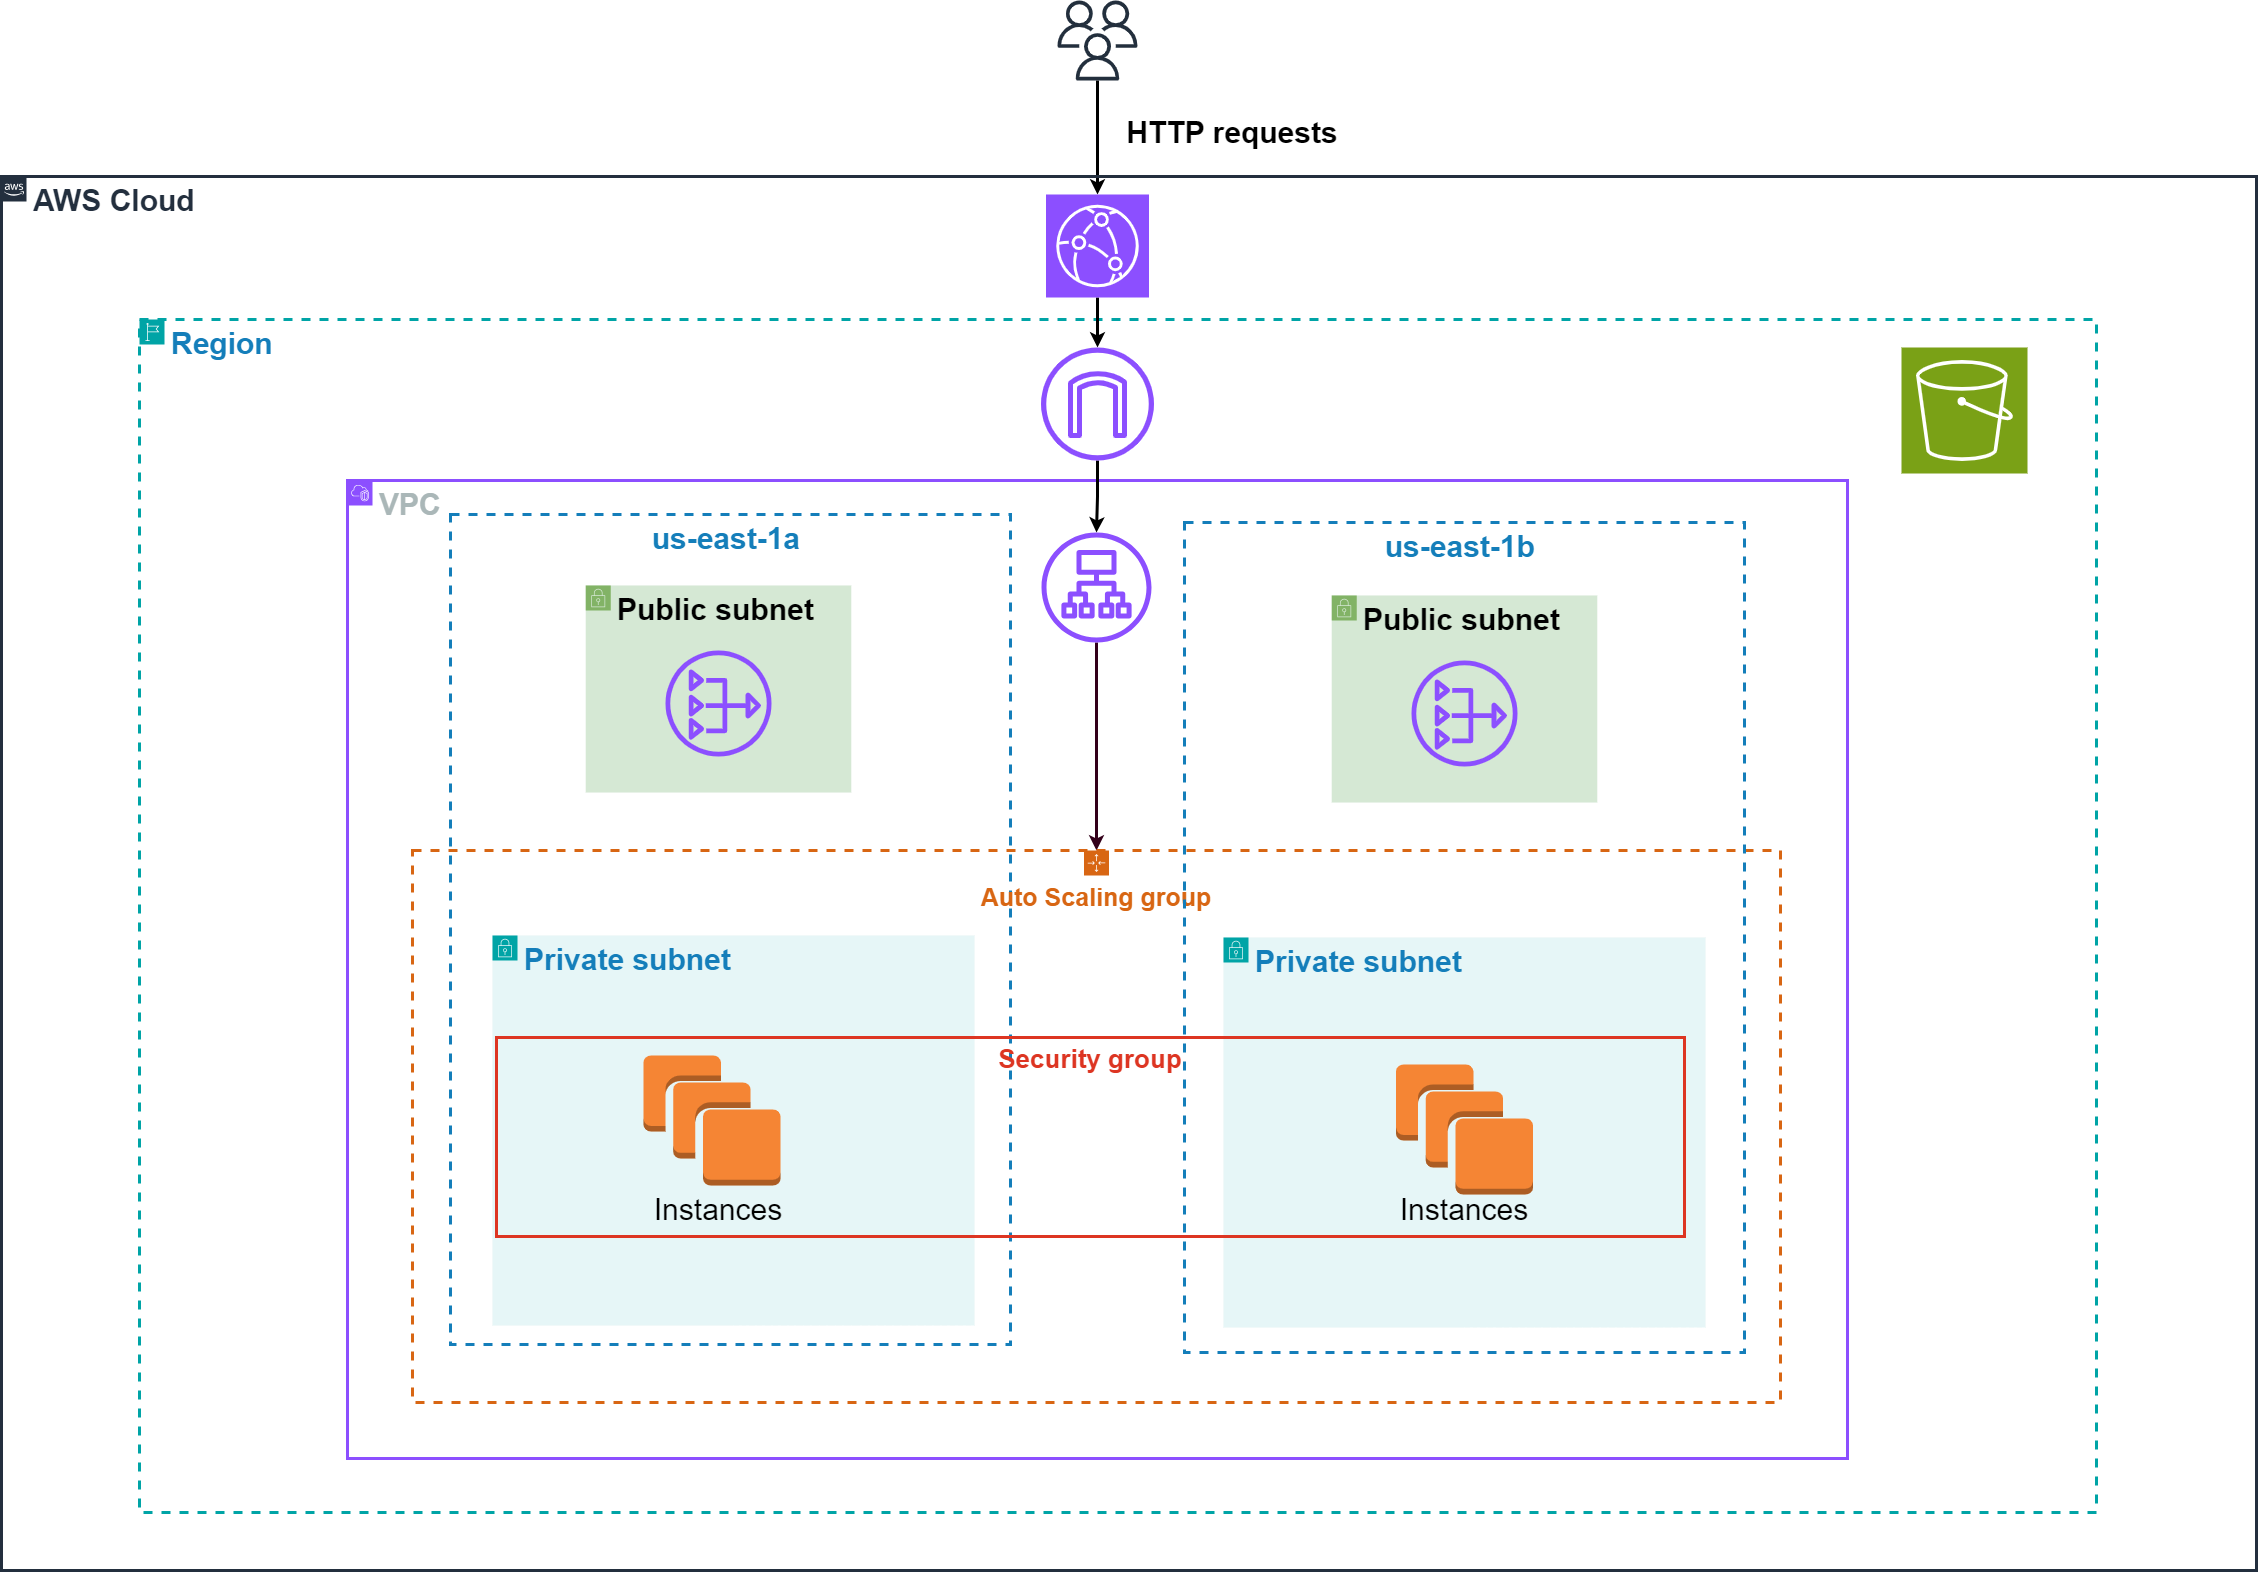

The diagram above was exported from draw.io. Its source (the exported page's mxGraphModel, read from the mxfile embedded in the PNG):
<mxGraphModel dx="3695" dy="2661" grid="0" gridSize="10" guides="1" tooltips="1" connect="1" arrows="1" fold="1" page="1" pageScale="1" pageWidth="827" pageHeight="1169" math="0" shadow="0">
  <root>
    <mxCell id="0" />
    <mxCell id="1" parent="0" />
    <mxCell id="IKLVcOGQTZ4jJZXO6f5T-16" value="&lt;font style=&quot;font-size: 30px;&quot;&gt;Region&lt;/font&gt;" style="points=[[0,0],[0.25,0],[0.5,0],[0.75,0],[1,0],[1,0.25],[1,0.5],[1,0.75],[1,1],[0.75,1],[0.5,1],[0.25,1],[0,1],[0,0.75],[0,0.5],[0,0.25]];outlineConnect=0;gradientColor=none;html=1;whiteSpace=wrap;fontSize=12;fontStyle=1;container=1;pointerEvents=0;collapsible=0;recursiveResize=0;shape=mxgraph.aws4.group;grIcon=mxgraph.aws4.group_region;strokeColor=#00A4A6;fillColor=none;verticalAlign=top;align=left;spacingLeft=30;fontColor=#147EBA;dashed=1;strokeWidth=3;" parent="1" vertex="1">
      <mxGeometry x="-627" y="-535" width="1957" height="1193" as="geometry" />
    </mxCell>
    <mxCell id="x5ViR1niyO5y4mgmH36y-20" value="" style="rounded=0;orthogonalLoop=1;jettySize=auto;html=1;strokeWidth=3;" edge="1" parent="1" source="IKLVcOGQTZ4jJZXO6f5T-22" target="BrtfPOz7cV9nsRm7E1ed-3">
      <mxGeometry relative="1" as="geometry" />
    </mxCell>
    <mxCell id="IKLVcOGQTZ4jJZXO6f5T-22" value="" style="sketch=0;outlineConnect=0;fontColor=#232F3E;gradientColor=none;fillColor=#232F3D;strokeColor=none;dashed=0;verticalLabelPosition=bottom;verticalAlign=top;align=center;html=1;fontSize=12;fontStyle=0;aspect=fixed;pointerEvents=1;shape=mxgraph.aws4.users;" parent="1" vertex="1">
      <mxGeometry x="291" y="-854" width="80" height="80" as="geometry" />
    </mxCell>
    <mxCell id="IKLVcOGQTZ4jJZXO6f5T-24" value="&lt;font style=&quot;font-size: 30px;&quot;&gt;HTTP requests&lt;/font&gt;" style="text;html=1;strokeColor=none;fillColor=none;align=center;verticalAlign=middle;whiteSpace=wrap;rounded=0;fontStyle=1" parent="1" vertex="1">
      <mxGeometry x="351" y="-762" width="230" height="80" as="geometry" />
    </mxCell>
    <mxCell id="BrtfPOz7cV9nsRm7E1ed-4" value="&lt;font style=&quot;font-size: 30px;&quot;&gt;AWS Cloud&lt;/font&gt;" style="points=[[0,0],[0.25,0],[0.5,0],[0.75,0],[1,0],[1,0.25],[1,0.5],[1,0.75],[1,1],[0.75,1],[0.5,1],[0.25,1],[0,1],[0,0.75],[0,0.5],[0,0.25]];outlineConnect=0;gradientColor=none;html=1;whiteSpace=wrap;fontSize=12;fontStyle=1;container=1;pointerEvents=0;collapsible=0;recursiveResize=0;shape=mxgraph.aws4.group;grIcon=mxgraph.aws4.group_aws_cloud_alt;strokeColor=#232F3E;fillColor=none;verticalAlign=top;align=left;spacingLeft=30;fontColor=#232F3E;dashed=0;strokeWidth=3;" parent="1" vertex="1">
      <mxGeometry x="-765" y="-678" width="2255" height="1394" as="geometry" />
    </mxCell>
    <mxCell id="x5ViR1niyO5y4mgmH36y-19" value="" style="edgeStyle=orthogonalEdgeStyle;rounded=0;orthogonalLoop=1;jettySize=auto;html=1;strokeWidth=3;" edge="1" parent="BrtfPOz7cV9nsRm7E1ed-4" source="BrtfPOz7cV9nsRm7E1ed-3" target="BrtfPOz7cV9nsRm7E1ed-2">
      <mxGeometry relative="1" as="geometry" />
    </mxCell>
    <mxCell id="BrtfPOz7cV9nsRm7E1ed-3" value="" style="sketch=0;points=[[0,0,0],[0.25,0,0],[0.5,0,0],[0.75,0,0],[1,0,0],[0,1,0],[0.25,1,0],[0.5,1,0],[0.75,1,0],[1,1,0],[0,0.25,0],[0,0.5,0],[0,0.75,0],[1,0.25,0],[1,0.5,0],[1,0.75,0]];outlineConnect=0;fontColor=#232F3E;fillColor=#8C4FFF;strokeColor=#ffffff;dashed=0;verticalLabelPosition=bottom;verticalAlign=top;align=center;html=1;fontSize=12;fontStyle=0;aspect=fixed;shape=mxgraph.aws4.resourceIcon;resIcon=mxgraph.aws4.cloudfront;" parent="BrtfPOz7cV9nsRm7E1ed-4" vertex="1">
      <mxGeometry x="1044.5" y="18" width="103" height="103" as="geometry" />
    </mxCell>
    <mxCell id="BkhdHit5if8Nz82lHAPC-1" value="&lt;font style=&quot;font-size: 30px;&quot;&gt;VPC&lt;/font&gt;" style="points=[[0,0],[0.25,0],[0.5,0],[0.75,0],[1,0],[1,0.25],[1,0.5],[1,0.75],[1,1],[0.75,1],[0.5,1],[0.25,1],[0,1],[0,0.75],[0,0.5],[0,0.25]];outlineConnect=0;gradientColor=none;html=1;whiteSpace=wrap;fontSize=12;fontStyle=1;container=1;pointerEvents=0;collapsible=0;recursiveResize=0;shape=mxgraph.aws4.group;grIcon=mxgraph.aws4.group_vpc2;strokeColor=#8C4FFF;fillColor=none;verticalAlign=top;align=left;spacingLeft=30;fontColor=#AAB7B8;dashed=0;strokeWidth=3;" parent="BrtfPOz7cV9nsRm7E1ed-4" vertex="1">
      <mxGeometry x="346" y="304" width="1500" height="978" as="geometry" />
    </mxCell>
    <mxCell id="BkhdHit5if8Nz82lHAPC-3" value="&lt;font style=&quot;font-size: 30px;&quot;&gt;us-east-1a&amp;nbsp;&lt;/font&gt;" style="fillColor=none;strokeColor=#147EBA;dashed=1;verticalAlign=top;fontStyle=1;fontColor=#147EBA;whiteSpace=wrap;html=1;strokeWidth=3;" parent="BkhdHit5if8Nz82lHAPC-1" vertex="1">
      <mxGeometry x="103" y="34" width="560" height="830" as="geometry" />
    </mxCell>
    <mxCell id="y051Uv558bgOWRiC-AiE-1" value="&lt;font style=&quot;font-size: 30px;&quot;&gt;Private subnet&lt;/font&gt;" style="points=[[0,0],[0.25,0],[0.5,0],[0.75,0],[1,0],[1,0.25],[1,0.5],[1,0.75],[1,1],[0.75,1],[0.5,1],[0.25,1],[0,1],[0,0.75],[0,0.5],[0,0.25]];outlineConnect=0;gradientColor=none;html=1;whiteSpace=wrap;fontSize=12;fontStyle=1;container=1;pointerEvents=0;collapsible=0;recursiveResize=0;shape=mxgraph.aws4.group;grIcon=mxgraph.aws4.group_security_group;grStroke=0;strokeColor=#00A4A6;fillColor=#E6F6F7;verticalAlign=top;align=left;spacingLeft=30;fontColor=#147EBA;dashed=1;strokeWidth=3;" vertex="1" parent="BkhdHit5if8Nz82lHAPC-1">
      <mxGeometry x="145" y="455" width="482" height="390" as="geometry" />
    </mxCell>
    <mxCell id="BrtfPOz7cV9nsRm7E1ed-7" value="" style="rounded=0;orthogonalLoop=1;jettySize=auto;html=1;strokeWidth=3;fillColor=#e51400;strokeColor=#33001A;" parent="BkhdHit5if8Nz82lHAPC-1" source="IKLVcOGQTZ4jJZXO6f5T-17" target="IKLVcOGQTZ4jJZXO6f5T-13" edge="1">
      <mxGeometry relative="1" as="geometry" />
    </mxCell>
    <mxCell id="IKLVcOGQTZ4jJZXO6f5T-25" value="" style="outlineConnect=0;dashed=0;verticalLabelPosition=bottom;verticalAlign=top;align=center;html=1;shape=mxgraph.aws3.instances;fillColor=#F58534;gradientColor=none;" parent="BkhdHit5if8Nz82lHAPC-1" vertex="1">
      <mxGeometry x="296" y="575" width="137" height="130" as="geometry" />
    </mxCell>
    <mxCell id="IKLVcOGQTZ4jJZXO6f5T-27" value="&lt;font style=&quot;font-size: 30px;&quot;&gt;Instances&lt;/font&gt;" style="text;html=1;strokeColor=none;fillColor=none;align=center;verticalAlign=middle;whiteSpace=wrap;rounded=0;" parent="BkhdHit5if8Nz82lHAPC-1" vertex="1">
      <mxGeometry x="296" y="714" width="150" height="30" as="geometry" />
    </mxCell>
    <mxCell id="x5ViR1niyO5y4mgmH36y-7" value="&lt;font style=&quot;font-size: 30px;&quot;&gt;Public subnet&lt;/font&gt;" style="points=[[0,0],[0.25,0],[0.5,0],[0.75,0],[1,0],[1,0.25],[1,0.5],[1,0.75],[1,1],[0.75,1],[0.5,1],[0.25,1],[0,1],[0,0.75],[0,0.5],[0,0.25]];outlineConnect=0;html=1;whiteSpace=wrap;fontSize=12;fontStyle=1;container=1;pointerEvents=0;collapsible=0;recursiveResize=0;shape=mxgraph.aws4.group;grIcon=mxgraph.aws4.group_security_group;grStroke=0;strokeColor=#82b366;fillColor=#d5e8d4;verticalAlign=top;align=left;spacingLeft=30;dashed=0;" vertex="1" parent="BkhdHit5if8Nz82lHAPC-1">
      <mxGeometry x="238.25" y="105" width="265.5" height="207" as="geometry" />
    </mxCell>
    <mxCell id="IKLVcOGQTZ4jJZXO6f5T-17" value="" style="sketch=0;outlineConnect=0;fontColor=#232F3E;gradientColor=none;fillColor=#8C4FFF;strokeColor=none;dashed=0;verticalLabelPosition=bottom;verticalAlign=top;align=center;html=1;fontSize=12;fontStyle=0;aspect=fixed;pointerEvents=1;shape=mxgraph.aws4.application_load_balancer;" parent="BkhdHit5if8Nz82lHAPC-1" vertex="1">
      <mxGeometry x="694" y="52" width="110" height="110" as="geometry" />
    </mxCell>
    <mxCell id="x5ViR1niyO5y4mgmH36y-6" value="" style="sketch=0;outlineConnect=0;fontColor=#232F3E;gradientColor=none;fillColor=#8C4FFF;strokeColor=none;dashed=0;verticalLabelPosition=bottom;verticalAlign=top;align=center;html=1;fontSize=12;fontStyle=0;aspect=fixed;pointerEvents=1;shape=mxgraph.aws4.nat_gateway;" vertex="1" parent="BkhdHit5if8Nz82lHAPC-1">
      <mxGeometry x="318" y="170" width="106" height="106" as="geometry" />
    </mxCell>
    <mxCell id="IKLVcOGQTZ4jJZXO6f5T-13" value="&lt;font style=&quot;font-size: 25px;&quot;&gt;Auto Scaling group&lt;/font&gt;" style="points=[[0,0],[0.25,0],[0.5,0],[0.75,0],[1,0],[1,0.25],[1,0.5],[1,0.75],[1,1],[0.75,1],[0.5,1],[0.25,1],[0,1],[0,0.75],[0,0.5],[0,0.25]];outlineConnect=0;gradientColor=none;html=1;whiteSpace=wrap;fontSize=12;fontStyle=1;container=1;pointerEvents=0;collapsible=0;recursiveResize=0;shape=mxgraph.aws4.groupCenter;grIcon=mxgraph.aws4.group_auto_scaling_group;grStroke=1;strokeColor=#D86613;fillColor=none;verticalAlign=top;align=center;fontColor=#D86613;dashed=1;spacingTop=25;strokeWidth=3;" parent="BkhdHit5if8Nz82lHAPC-1" vertex="1">
      <mxGeometry x="65" y="370" width="1368" height="552" as="geometry" />
    </mxCell>
    <mxCell id="IKLVcOGQTZ4jJZXO6f5T-7" value="&lt;font style=&quot;font-size: 30px;&quot;&gt;us-east-1b&amp;nbsp;&lt;/font&gt;" style="fillColor=none;strokeColor=#147EBA;dashed=1;verticalAlign=top;fontStyle=1;fontColor=#147EBA;whiteSpace=wrap;html=1;strokeWidth=3;" parent="IKLVcOGQTZ4jJZXO6f5T-13" vertex="1">
      <mxGeometry x="772" y="-328" width="560" height="830" as="geometry" />
    </mxCell>
    <mxCell id="y051Uv558bgOWRiC-AiE-2" value="&lt;font style=&quot;font-size: 30px;&quot;&gt;Private subnet&lt;/font&gt;" style="points=[[0,0],[0.25,0],[0.5,0],[0.75,0],[1,0],[1,0.25],[1,0.5],[1,0.75],[1,1],[0.75,1],[0.5,1],[0.25,1],[0,1],[0,0.75],[0,0.5],[0,0.25]];outlineConnect=0;gradientColor=none;html=1;whiteSpace=wrap;fontSize=12;fontStyle=1;container=1;pointerEvents=0;collapsible=0;recursiveResize=0;shape=mxgraph.aws4.group;grIcon=mxgraph.aws4.group_security_group;grStroke=0;strokeColor=#00A4A6;fillColor=#E6F6F7;verticalAlign=top;align=left;spacingLeft=30;fontColor=#147EBA;dashed=0;" vertex="1" parent="IKLVcOGQTZ4jJZXO6f5T-13">
      <mxGeometry x="811" y="87" width="482" height="390" as="geometry" />
    </mxCell>
    <mxCell id="IKLVcOGQTZ4jJZXO6f5T-29" value="" style="outlineConnect=0;dashed=0;verticalLabelPosition=bottom;verticalAlign=top;align=center;html=1;shape=mxgraph.aws3.instances;fillColor=#F58534;gradientColor=none;" parent="y051Uv558bgOWRiC-AiE-2" vertex="1">
      <mxGeometry x="172.5" y="127" width="137" height="130" as="geometry" />
    </mxCell>
    <mxCell id="IKLVcOGQTZ4jJZXO6f5T-30" value="&lt;font style=&quot;font-size: 30px;&quot;&gt;Instances&lt;/font&gt;" style="text;html=1;strokeColor=none;fillColor=none;align=center;verticalAlign=middle;whiteSpace=wrap;rounded=0;" parent="IKLVcOGQTZ4jJZXO6f5T-13" vertex="1">
      <mxGeometry x="977" y="344" width="150" height="30" as="geometry" />
    </mxCell>
    <mxCell id="x5ViR1niyO5y4mgmH36y-16" value="&lt;font style=&quot;font-size: 30px;&quot;&gt;Public subnet&lt;/font&gt;" style="points=[[0,0],[0.25,0],[0.5,0],[0.75,0],[1,0],[1,0.25],[1,0.5],[1,0.75],[1,1],[0.75,1],[0.5,1],[0.25,1],[0,1],[0,0.75],[0,0.5],[0,0.25]];outlineConnect=0;html=1;whiteSpace=wrap;fontSize=12;fontStyle=1;container=1;pointerEvents=0;collapsible=0;recursiveResize=0;shape=mxgraph.aws4.group;grIcon=mxgraph.aws4.group_security_group;grStroke=0;strokeColor=#82b366;fillColor=#d5e8d4;verticalAlign=top;align=left;spacingLeft=30;dashed=0;" vertex="1" parent="IKLVcOGQTZ4jJZXO6f5T-13">
      <mxGeometry x="919.25" y="-255" width="265.5" height="207" as="geometry" />
    </mxCell>
    <mxCell id="x5ViR1niyO5y4mgmH36y-17" value="" style="sketch=0;outlineConnect=0;fontColor=#232F3E;gradientColor=none;fillColor=#8C4FFF;strokeColor=none;dashed=0;verticalLabelPosition=bottom;verticalAlign=top;align=center;html=1;fontSize=12;fontStyle=0;aspect=fixed;pointerEvents=1;shape=mxgraph.aws4.nat_gateway;" vertex="1" parent="IKLVcOGQTZ4jJZXO6f5T-13">
      <mxGeometry x="999" y="-190" width="106" height="106" as="geometry" />
    </mxCell>
    <mxCell id="IKLVcOGQTZ4jJZXO6f5T-14" value="&lt;font style=&quot;font-size: 26px;&quot;&gt;Security group&lt;/font&gt;" style="fillColor=none;strokeColor=#DD3522;verticalAlign=top;fontStyle=1;fontColor=#DD3522;whiteSpace=wrap;html=1;strokeWidth=3;" parent="BkhdHit5if8Nz82lHAPC-1" vertex="1">
      <mxGeometry x="149" y="557" width="1188" height="199" as="geometry" />
    </mxCell>
    <mxCell id="BrtfPOz7cV9nsRm7E1ed-1" value="" style="sketch=0;points=[[0,0,0],[0.25,0,0],[0.5,0,0],[0.75,0,0],[1,0,0],[0,1,0],[0.25,1,0],[0.5,1,0],[0.75,1,0],[1,1,0],[0,0.25,0],[0,0.5,0],[0,0.75,0],[1,0.25,0],[1,0.5,0],[1,0.75,0]];outlineConnect=0;fontColor=#232F3E;fillColor=#7AA116;strokeColor=#ffffff;dashed=0;verticalLabelPosition=bottom;verticalAlign=top;align=center;html=1;fontSize=12;fontStyle=0;aspect=fixed;shape=mxgraph.aws4.resourceIcon;resIcon=mxgraph.aws4.s3;" parent="BrtfPOz7cV9nsRm7E1ed-4" vertex="1">
      <mxGeometry x="1900" y="171" width="126" height="126" as="geometry" />
    </mxCell>
    <mxCell id="x5ViR1niyO5y4mgmH36y-18" value="" style="edgeStyle=orthogonalEdgeStyle;rounded=0;orthogonalLoop=1;jettySize=auto;html=1;strokeWidth=3;" edge="1" parent="BrtfPOz7cV9nsRm7E1ed-4" source="BrtfPOz7cV9nsRm7E1ed-2" target="IKLVcOGQTZ4jJZXO6f5T-17">
      <mxGeometry relative="1" as="geometry" />
    </mxCell>
    <mxCell id="BrtfPOz7cV9nsRm7E1ed-2" value="" style="sketch=0;outlineConnect=0;fontColor=#232F3E;gradientColor=none;fillColor=#8C4FFF;strokeColor=none;dashed=0;verticalLabelPosition=bottom;verticalAlign=top;align=center;html=1;fontSize=12;fontStyle=0;aspect=fixed;pointerEvents=1;shape=mxgraph.aws4.internet_gateway;" parent="BrtfPOz7cV9nsRm7E1ed-4" vertex="1">
      <mxGeometry x="1039.5" y="171" width="113" height="113" as="geometry" />
    </mxCell>
  </root>
</mxGraphModel>